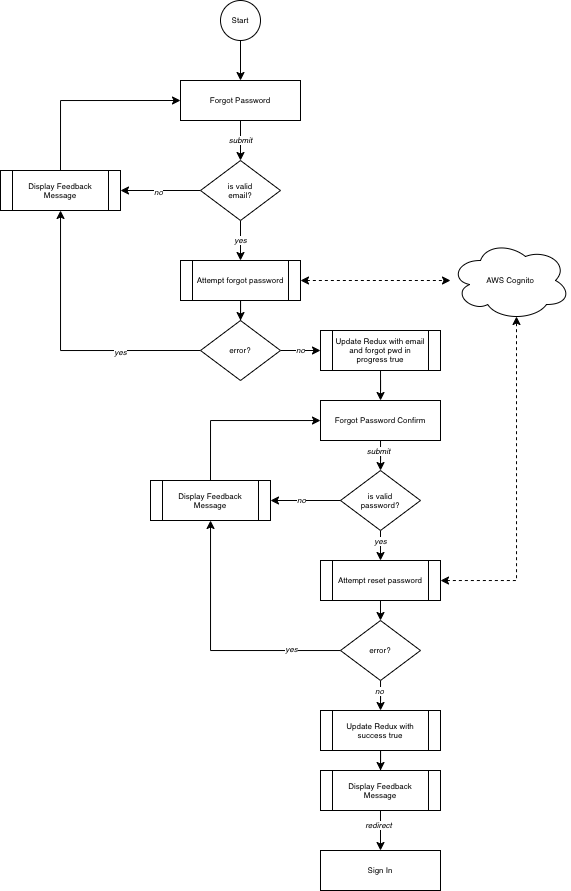

The diagram above was exported from draw.io. Its source (the exported page's mxGraphModel, read from the mxfile embedded in the PNG):
<mxGraphModel dx="1425" dy="841" grid="1" gridSize="10" guides="1" tooltips="1" connect="1" arrows="1" fold="1" page="1" pageScale="1" pageWidth="850" pageHeight="1100" math="0" shadow="0">
  <root>
    <mxCell id="sffjSLX0mZ3o-eg5sMZO-0" />
    <mxCell id="sffjSLX0mZ3o-eg5sMZO-1" parent="sffjSLX0mZ3o-eg5sMZO-0" />
    <mxCell id="XuUJnWw_t1BFojKMztVz-0" value="submit" style="rounded=0;orthogonalLoop=1;jettySize=auto;html=1;fontSize=8;fontStyle=2" edge="1" parent="sffjSLX0mZ3o-eg5sMZO-1" source="XuUJnWw_t1BFojKMztVz-1" target="XuUJnWw_t1BFojKMztVz-7">
      <mxGeometry relative="1" as="geometry" />
    </mxCell>
    <mxCell id="XuUJnWw_t1BFojKMztVz-1" value="Forgot Password" style="rounded=0;whiteSpace=wrap;html=1;fontSize=8;" vertex="1" parent="sffjSLX0mZ3o-eg5sMZO-1">
      <mxGeometry x="300" y="120" width="120" height="40" as="geometry" />
    </mxCell>
    <mxCell id="XuUJnWw_t1BFojKMztVz-2" style="edgeStyle=orthogonalEdgeStyle;rounded=0;orthogonalLoop=1;jettySize=auto;html=1;fontSize=8;" edge="1" parent="sffjSLX0mZ3o-eg5sMZO-1" source="XuUJnWw_t1BFojKMztVz-3" target="XuUJnWw_t1BFojKMztVz-1">
      <mxGeometry relative="1" as="geometry" />
    </mxCell>
    <mxCell id="XuUJnWw_t1BFojKMztVz-3" value="Start" style="ellipse;whiteSpace=wrap;html=1;aspect=fixed;fontSize=8;" vertex="1" parent="sffjSLX0mZ3o-eg5sMZO-1">
      <mxGeometry x="340" y="40" width="40" height="40" as="geometry" />
    </mxCell>
    <mxCell id="XuUJnWw_t1BFojKMztVz-4" value="yes" style="edgeStyle=none;rounded=0;orthogonalLoop=1;jettySize=auto;html=1;fontSize=8;fontStyle=2" edge="1" parent="sffjSLX0mZ3o-eg5sMZO-1" source="XuUJnWw_t1BFojKMztVz-7" target="XuUJnWw_t1BFojKMztVz-22">
      <mxGeometry relative="1" as="geometry">
        <mxPoint x="360" y="300" as="targetPoint" />
      </mxGeometry>
    </mxCell>
    <mxCell id="XuUJnWw_t1BFojKMztVz-5" style="edgeStyle=orthogonalEdgeStyle;rounded=0;orthogonalLoop=1;jettySize=auto;html=1;fontSize=8;" edge="1" parent="sffjSLX0mZ3o-eg5sMZO-1" source="XuUJnWw_t1BFojKMztVz-7" target="XuUJnWw_t1BFojKMztVz-23">
      <mxGeometry relative="1" as="geometry">
        <Array as="points" />
        <mxPoint x="240" y="230" as="targetPoint" />
      </mxGeometry>
    </mxCell>
    <mxCell id="XuUJnWw_t1BFojKMztVz-6" value="no" style="edgeLabel;html=1;align=center;verticalAlign=middle;resizable=0;points=[];fontSize=8;fontStyle=2" vertex="1" connectable="0" parent="XuUJnWw_t1BFojKMztVz-5">
      <mxGeometry x="0.0639" y="2" relative="1" as="geometry">
        <mxPoint as="offset" />
      </mxGeometry>
    </mxCell>
    <mxCell id="XuUJnWw_t1BFojKMztVz-7" value="is valid&lt;br style=&quot;font-size: 8px;&quot;&gt;email?" style="rhombus;whiteSpace=wrap;html=1;fontSize=8;" vertex="1" parent="sffjSLX0mZ3o-eg5sMZO-1">
      <mxGeometry x="320" y="200" width="80" height="60" as="geometry" />
    </mxCell>
    <mxCell id="XuUJnWw_t1BFojKMztVz-12" value="AWS Cognito" style="ellipse;shape=cloud;whiteSpace=wrap;html=1;fontSize=8;" vertex="1" parent="sffjSLX0mZ3o-eg5sMZO-1">
      <mxGeometry x="570" y="280" width="120" height="80" as="geometry" />
    </mxCell>
    <mxCell id="XuUJnWw_t1BFojKMztVz-13" style="edgeStyle=orthogonalEdgeStyle;rounded=0;orthogonalLoop=1;jettySize=auto;html=1;fontSize=8;startArrow=classic;startFill=1;dashed=1;" edge="1" parent="sffjSLX0mZ3o-eg5sMZO-1" source="XuUJnWw_t1BFojKMztVz-22" target="XuUJnWw_t1BFojKMztVz-12">
      <mxGeometry relative="1" as="geometry">
        <mxPoint x="420" y="320" as="sourcePoint" />
      </mxGeometry>
    </mxCell>
    <mxCell id="XuUJnWw_t1BFojKMztVz-14" style="edgeStyle=orthogonalEdgeStyle;rounded=0;orthogonalLoop=1;jettySize=auto;html=1;fontSize=8;exitX=0;exitY=0.5;exitDx=0;exitDy=0;fontStyle=2;" edge="1" parent="sffjSLX0mZ3o-eg5sMZO-1" source="XuUJnWw_t1BFojKMztVz-18" target="XuUJnWw_t1BFojKMztVz-23">
      <mxGeometry relative="1" as="geometry">
        <mxPoint x="150" y="250.0000000000001" as="targetPoint" />
      </mxGeometry>
    </mxCell>
    <mxCell id="XuUJnWw_t1BFojKMztVz-15" value="yes" style="edgeLabel;html=1;align=center;verticalAlign=middle;resizable=0;points=[];fontSize=8;fontStyle=2" vertex="1" connectable="0" parent="XuUJnWw_t1BFojKMztVz-14">
      <mxGeometry x="-0.4304" y="2" relative="1" as="geometry">
        <mxPoint as="offset" />
      </mxGeometry>
    </mxCell>
    <mxCell id="XuUJnWw_t1BFojKMztVz-16" style="edgeStyle=orthogonalEdgeStyle;rounded=0;orthogonalLoop=1;jettySize=auto;html=1;fontSize=8;" edge="1" parent="sffjSLX0mZ3o-eg5sMZO-1" source="XuUJnWw_t1BFojKMztVz-22" target="XuUJnWw_t1BFojKMztVz-18">
      <mxGeometry relative="1" as="geometry">
        <mxPoint x="360" y="340" as="sourcePoint" />
      </mxGeometry>
    </mxCell>
    <mxCell id="XuUJnWw_t1BFojKMztVz-17" value="no" style="edgeStyle=orthogonalEdgeStyle;rounded=0;orthogonalLoop=1;jettySize=auto;html=1;fontSize=8;fontStyle=2" edge="1" parent="sffjSLX0mZ3o-eg5sMZO-1" source="XuUJnWw_t1BFojKMztVz-18" target="XuUJnWw_t1BFojKMztVz-21">
      <mxGeometry relative="1" as="geometry">
        <mxPoint x="460" y="390" as="targetPoint" />
      </mxGeometry>
    </mxCell>
    <mxCell id="XuUJnWw_t1BFojKMztVz-18" value="error?" style="rhombus;whiteSpace=wrap;html=1;fontSize=8;" vertex="1" parent="sffjSLX0mZ3o-eg5sMZO-1">
      <mxGeometry x="320" y="360" width="80" height="60" as="geometry" />
    </mxCell>
    <mxCell id="XuUJnWw_t1BFojKMztVz-19" style="edgeStyle=orthogonalEdgeStyle;rounded=0;orthogonalLoop=1;jettySize=auto;html=1;entryX=0;entryY=0.5;entryDx=0;entryDy=0;fontSize=8;exitX=0.5;exitY=0;exitDx=0;exitDy=0;" edge="1" parent="sffjSLX0mZ3o-eg5sMZO-1" source="XuUJnWw_t1BFojKMztVz-23" target="XuUJnWw_t1BFojKMztVz-1">
      <mxGeometry relative="1" as="geometry">
        <Array as="points">
          <mxPoint x="180" y="140" />
        </Array>
        <mxPoint x="180" y="220" as="sourcePoint" />
      </mxGeometry>
    </mxCell>
    <mxCell id="XuUJnWw_t1BFojKMztVz-20" style="edgeStyle=orthogonalEdgeStyle;rounded=0;orthogonalLoop=1;jettySize=auto;html=1;fontSize=8;" edge="1" parent="sffjSLX0mZ3o-eg5sMZO-1" source="XuUJnWw_t1BFojKMztVz-21" target="XuUJnWw_t1BFojKMztVz-24">
      <mxGeometry relative="1" as="geometry">
        <mxPoint x="360.03448275862047" y="490" as="sourcePoint" />
        <mxPoint x="360" y="520" as="targetPoint" />
      </mxGeometry>
    </mxCell>
    <mxCell id="XuUJnWw_t1BFojKMztVz-21" value="&lt;span style=&quot;font-size: 8px&quot;&gt;Update Redux with email and forgot pwd in progress true&lt;/span&gt;" style="shape=process;whiteSpace=wrap;html=1;backgroundOutline=1;fontSize=8;" vertex="1" parent="sffjSLX0mZ3o-eg5sMZO-1">
      <mxGeometry x="440" y="370" width="120" height="40" as="geometry" />
    </mxCell>
    <mxCell id="XuUJnWw_t1BFojKMztVz-22" value="&lt;span style=&quot;font-size: 8px&quot;&gt;Attempt forgot password&lt;/span&gt;" style="shape=process;whiteSpace=wrap;html=1;backgroundOutline=1;fontSize=8;" vertex="1" parent="sffjSLX0mZ3o-eg5sMZO-1">
      <mxGeometry x="300" y="300" width="120" height="40" as="geometry" />
    </mxCell>
    <mxCell id="XuUJnWw_t1BFojKMztVz-23" value="&lt;span style=&quot;font-size: 8px;&quot;&gt;Display Feedback Message&lt;/span&gt;" style="shape=process;whiteSpace=wrap;html=1;backgroundOutline=1;fontSize=8;" vertex="1" parent="sffjSLX0mZ3o-eg5sMZO-1">
      <mxGeometry x="120" y="210" width="120" height="40" as="geometry" />
    </mxCell>
    <mxCell id="XuUJnWw_t1BFojKMztVz-27" value="" style="edgeStyle=orthogonalEdgeStyle;rounded=0;orthogonalLoop=1;jettySize=auto;html=1;" edge="1" parent="sffjSLX0mZ3o-eg5sMZO-1" source="XuUJnWw_t1BFojKMztVz-24" target="XuUJnWw_t1BFojKMztVz-26">
      <mxGeometry relative="1" as="geometry" />
    </mxCell>
    <mxCell id="XuUJnWw_t1BFojKMztVz-28" value="submit" style="edgeLabel;html=1;align=center;verticalAlign=middle;resizable=0;points=[];fontSize=8;fontStyle=2" vertex="1" connectable="0" parent="XuUJnWw_t1BFojKMztVz-27">
      <mxGeometry x="0.2145" y="-2" relative="1" as="geometry">
        <mxPoint as="offset" />
      </mxGeometry>
    </mxCell>
    <mxCell id="XuUJnWw_t1BFojKMztVz-24" value="Forgot Password Confirm" style="rounded=0;whiteSpace=wrap;html=1;fontSize=8;" vertex="1" parent="sffjSLX0mZ3o-eg5sMZO-1">
      <mxGeometry x="440" y="440" width="120" height="40" as="geometry" />
    </mxCell>
    <mxCell id="XuUJnWw_t1BFojKMztVz-36" value="" style="edgeStyle=none;rounded=0;orthogonalLoop=1;jettySize=auto;html=1;startArrow=none;startFill=0;fontSize=8;" edge="1" parent="sffjSLX0mZ3o-eg5sMZO-1" source="XuUJnWw_t1BFojKMztVz-26" target="XuUJnWw_t1BFojKMztVz-33">
      <mxGeometry relative="1" as="geometry" />
    </mxCell>
    <mxCell id="XuUJnWw_t1BFojKMztVz-37" value="yes" style="edgeLabel;html=1;align=center;verticalAlign=middle;resizable=0;points=[];fontSize=8;fontStyle=2" vertex="1" connectable="0" parent="XuUJnWw_t1BFojKMztVz-36">
      <mxGeometry x="-0.2851" relative="1" as="geometry">
        <mxPoint as="offset" />
      </mxGeometry>
    </mxCell>
    <mxCell id="XuUJnWw_t1BFojKMztVz-26" value="is valid&lt;br style=&quot;font-size: 8px&quot;&gt;password?" style="rhombus;whiteSpace=wrap;html=1;fontSize=8;" vertex="1" parent="sffjSLX0mZ3o-eg5sMZO-1">
      <mxGeometry x="460" y="510" width="80" height="60" as="geometry" />
    </mxCell>
    <mxCell id="XuUJnWw_t1BFojKMztVz-29" style="edgeStyle=orthogonalEdgeStyle;rounded=0;orthogonalLoop=1;jettySize=auto;html=1;fontSize=8;exitX=0;exitY=0.5;exitDx=0;exitDy=0;fontStyle=2;entryX=1;entryY=0.5;entryDx=0;entryDy=0;" edge="1" parent="sffjSLX0mZ3o-eg5sMZO-1" source="XuUJnWw_t1BFojKMztVz-26" target="XuUJnWw_t1BFojKMztVz-31">
      <mxGeometry relative="1" as="geometry">
        <mxPoint x="330" y="480" as="targetPoint" />
        <mxPoint x="470" y="310" as="sourcePoint" />
      </mxGeometry>
    </mxCell>
    <mxCell id="XuUJnWw_t1BFojKMztVz-30" value="no" style="edgeLabel;html=1;align=center;verticalAlign=middle;resizable=0;points=[];fontSize=8;fontStyle=2" vertex="1" connectable="0" parent="XuUJnWw_t1BFojKMztVz-29">
      <mxGeometry x="-0.4304" y="2" relative="1" as="geometry">
        <mxPoint x="-18.97" y="-2.009999999999998" as="offset" />
      </mxGeometry>
    </mxCell>
    <mxCell id="XuUJnWw_t1BFojKMztVz-32" style="edgeStyle=orthogonalEdgeStyle;rounded=0;orthogonalLoop=1;jettySize=auto;html=1;fontSize=8;exitX=0.5;exitY=0;exitDx=0;exitDy=0;" edge="1" parent="sffjSLX0mZ3o-eg5sMZO-1" source="XuUJnWw_t1BFojKMztVz-31" target="XuUJnWw_t1BFojKMztVz-24">
      <mxGeometry relative="1" as="geometry">
        <Array as="points">
          <mxPoint x="330" y="460" />
        </Array>
      </mxGeometry>
    </mxCell>
    <mxCell id="XuUJnWw_t1BFojKMztVz-31" value="&lt;span style=&quot;font-size: 8px;&quot;&gt;Display Feedback Message&lt;/span&gt;" style="shape=process;whiteSpace=wrap;html=1;backgroundOutline=1;fontSize=8;" vertex="1" parent="sffjSLX0mZ3o-eg5sMZO-1">
      <mxGeometry x="270" y="520" width="120" height="40" as="geometry" />
    </mxCell>
    <mxCell id="XuUJnWw_t1BFojKMztVz-34" style="edgeStyle=orthogonalEdgeStyle;rounded=0;orthogonalLoop=1;jettySize=auto;html=1;fontSize=8;startArrow=classic;startFill=1;dashed=1;entryX=0.55;entryY=0.95;entryDx=0;entryDy=0;entryPerimeter=0;" edge="1" parent="sffjSLX0mZ3o-eg5sMZO-1" source="XuUJnWw_t1BFojKMztVz-33" target="XuUJnWw_t1BFojKMztVz-12">
      <mxGeometry relative="1" as="geometry">
        <Array as="points">
          <mxPoint x="636" y="620" />
        </Array>
      </mxGeometry>
    </mxCell>
    <mxCell id="XuUJnWw_t1BFojKMztVz-39" value="" style="edgeStyle=none;rounded=0;orthogonalLoop=1;jettySize=auto;html=1;startArrow=none;startFill=0;fontSize=8;" edge="1" parent="sffjSLX0mZ3o-eg5sMZO-1" source="XuUJnWw_t1BFojKMztVz-33" target="XuUJnWw_t1BFojKMztVz-38">
      <mxGeometry relative="1" as="geometry" />
    </mxCell>
    <mxCell id="XuUJnWw_t1BFojKMztVz-33" value="&lt;span style=&quot;font-size: 8px&quot;&gt;Attempt reset password&lt;/span&gt;" style="shape=process;whiteSpace=wrap;html=1;backgroundOutline=1;fontSize=8;" vertex="1" parent="sffjSLX0mZ3o-eg5sMZO-1">
      <mxGeometry x="440" y="600" width="120" height="40" as="geometry" />
    </mxCell>
    <mxCell id="XuUJnWw_t1BFojKMztVz-40" style="edgeStyle=orthogonalEdgeStyle;rounded=0;orthogonalLoop=1;jettySize=auto;html=1;startArrow=none;startFill=0;fontSize=8;" edge="1" parent="sffjSLX0mZ3o-eg5sMZO-1" source="XuUJnWw_t1BFojKMztVz-38" target="XuUJnWw_t1BFojKMztVz-31">
      <mxGeometry relative="1" as="geometry" />
    </mxCell>
    <mxCell id="XuUJnWw_t1BFojKMztVz-41" value="yes" style="edgeLabel;html=1;align=center;verticalAlign=middle;resizable=0;points=[];fontSize=8;fontStyle=2" vertex="1" connectable="0" parent="XuUJnWw_t1BFojKMztVz-40">
      <mxGeometry x="-0.6174" y="-1" relative="1" as="geometry">
        <mxPoint as="offset" />
      </mxGeometry>
    </mxCell>
    <mxCell id="XuUJnWw_t1BFojKMztVz-43" style="edgeStyle=orthogonalEdgeStyle;rounded=0;orthogonalLoop=1;jettySize=auto;html=1;startArrow=none;startFill=0;fontSize=8;" edge="1" parent="sffjSLX0mZ3o-eg5sMZO-1" source="XuUJnWw_t1BFojKMztVz-38" target="XuUJnWw_t1BFojKMztVz-42">
      <mxGeometry relative="1" as="geometry" />
    </mxCell>
    <mxCell id="XuUJnWw_t1BFojKMztVz-44" value="no" style="edgeLabel;html=1;align=center;verticalAlign=middle;resizable=0;points=[];fontSize=8;fontStyle=2" vertex="1" connectable="0" parent="XuUJnWw_t1BFojKMztVz-43">
      <mxGeometry x="0.1638" y="1" relative="1" as="geometry">
        <mxPoint as="offset" />
      </mxGeometry>
    </mxCell>
    <mxCell id="XuUJnWw_t1BFojKMztVz-38" value="error?" style="rhombus;whiteSpace=wrap;html=1;fontSize=8;" vertex="1" parent="sffjSLX0mZ3o-eg5sMZO-1">
      <mxGeometry x="460" y="660" width="80" height="60" as="geometry" />
    </mxCell>
    <mxCell id="XuUJnWw_t1BFojKMztVz-47" style="edgeStyle=orthogonalEdgeStyle;rounded=0;orthogonalLoop=1;jettySize=auto;html=1;startArrow=none;startFill=0;fontSize=8;" edge="1" parent="sffjSLX0mZ3o-eg5sMZO-1" source="XuUJnWw_t1BFojKMztVz-42" target="XuUJnWw_t1BFojKMztVz-46">
      <mxGeometry relative="1" as="geometry" />
    </mxCell>
    <mxCell id="XuUJnWw_t1BFojKMztVz-42" value="Update Redux with success true" style="shape=process;whiteSpace=wrap;html=1;backgroundOutline=1;fontSize=8;" vertex="1" parent="sffjSLX0mZ3o-eg5sMZO-1">
      <mxGeometry x="440" y="750" width="120" height="40" as="geometry" />
    </mxCell>
    <mxCell id="XuUJnWw_t1BFojKMztVz-49" style="edgeStyle=orthogonalEdgeStyle;rounded=0;orthogonalLoop=1;jettySize=auto;html=1;startArrow=none;startFill=0;fontSize=8;" edge="1" parent="sffjSLX0mZ3o-eg5sMZO-1" source="XuUJnWw_t1BFojKMztVz-46" target="XuUJnWw_t1BFojKMztVz-48">
      <mxGeometry relative="1" as="geometry" />
    </mxCell>
    <mxCell id="XuUJnWw_t1BFojKMztVz-51" value="redirect" style="edgeLabel;html=1;align=center;verticalAlign=middle;resizable=0;points=[];fontSize=8;fontStyle=2" vertex="1" connectable="0" parent="XuUJnWw_t1BFojKMztVz-49">
      <mxGeometry x="-0.2814" y="-2" relative="1" as="geometry">
        <mxPoint as="offset" />
      </mxGeometry>
    </mxCell>
    <mxCell id="XuUJnWw_t1BFojKMztVz-46" value="&lt;span style=&quot;font-size: 8px;&quot;&gt;Display Feedback Message&lt;/span&gt;" style="shape=process;whiteSpace=wrap;html=1;backgroundOutline=1;fontSize=8;" vertex="1" parent="sffjSLX0mZ3o-eg5sMZO-1">
      <mxGeometry x="440" y="810" width="120" height="40" as="geometry" />
    </mxCell>
    <mxCell id="XuUJnWw_t1BFojKMztVz-48" value="Sign In" style="rounded=0;whiteSpace=wrap;html=1;fontSize=8;" vertex="1" parent="sffjSLX0mZ3o-eg5sMZO-1">
      <mxGeometry x="440" y="890" width="120" height="40" as="geometry" />
    </mxCell>
  </root>
</mxGraphModel>